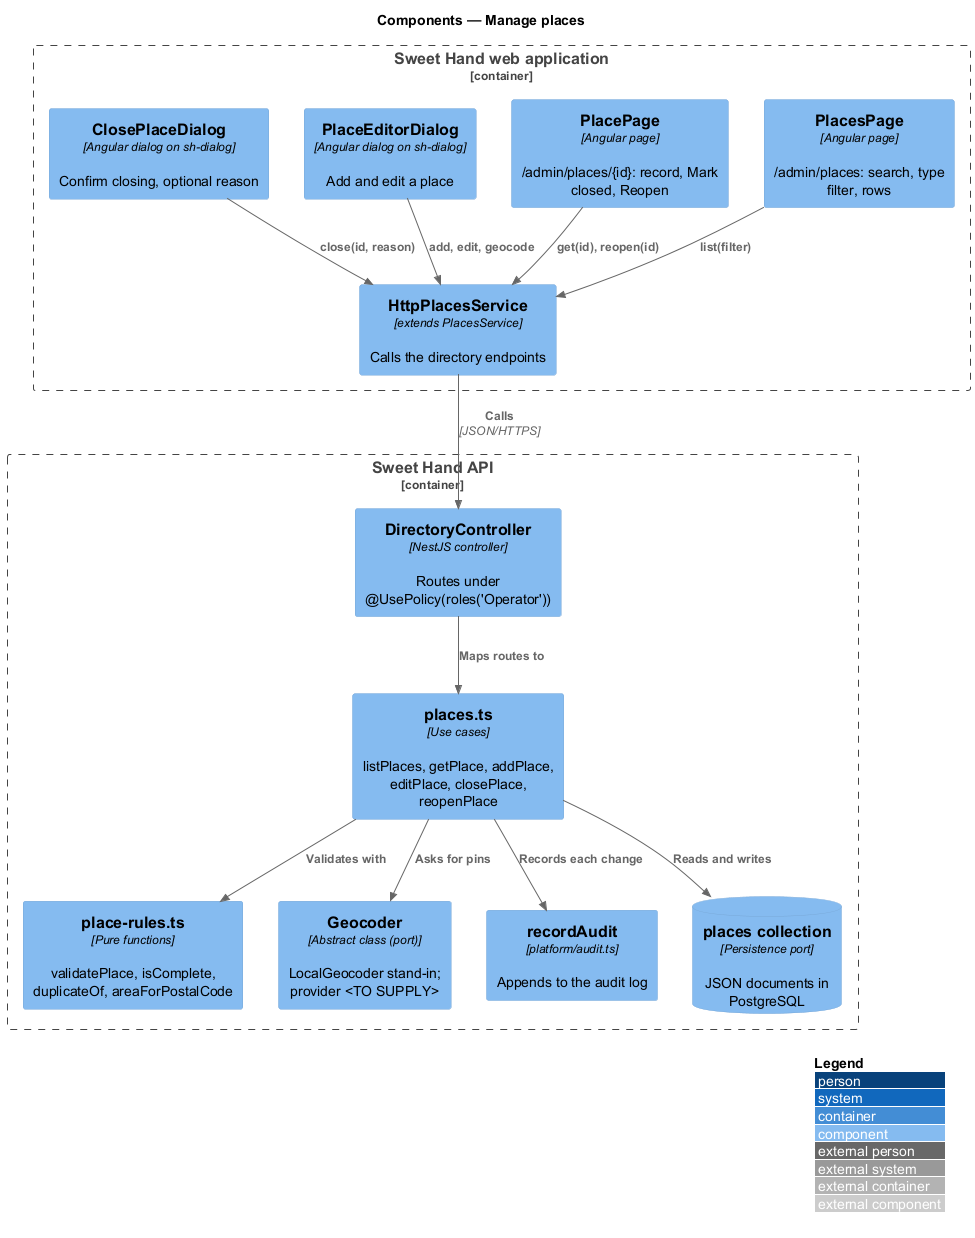

The diagram above was rendered by PlantUML. Its source (embedded in the PNG):
@startuml
!include <C4/C4_Component>
LAYOUT_WITH_LEGEND()
title Components — Manage places

Container_Boundary(spa, "Sweet Hand web application") {
  Component(list, "PlacesPage", "Angular page", "/admin/places: search, type filter, rows")
  Component(page, "PlacePage", "Angular page", "/admin/places/{id}: record, Mark closed, Reopen")
  Component(editor, "PlaceEditorDialog", "Angular dialog on sh-dialog", "Add and edit a place")
  Component(close, "ClosePlaceDialog", "Angular dialog on sh-dialog", "Confirm closing, optional reason")
  Component(svc, "HttpPlacesService", "extends PlacesService", "Calls the directory endpoints")
}
Container_Boundary(api, "Sweet Hand API") {
  Component(ctrl, "DirectoryController", "NestJS controller", "Routes under @UsePolicy(roles('Operator'))")
  Component(uc, "places.ts", "Use cases", "listPlaces, getPlace, addPlace, editPlace, closePlace, reopenPlace")
  Component(rules, "place-rules.ts", "Pure functions", "validatePlace, isComplete, duplicateOf, areaForPostalCode")
  Component(geo, "Geocoder", "Abstract class (port)", "LocalGeocoder stand-in; provider <TO SUPPLY>")
  Component(audit, "recordAudit", "platform/audit.ts", "Appends to the audit log")
  ComponentDb(db, "places collection", "Persistence port", "JSON documents in PostgreSQL")
}
Rel(list, svc, "list(filter)")
Rel(page, svc, "get(id), reopen(id)")
Rel(editor, svc, "add, edit, geocode")
Rel(close, svc, "close(id, reason)")
Rel(svc, ctrl, "Calls", "JSON/HTTPS")
Rel(ctrl, uc, "Maps routes to")
Rel(uc, rules, "Validates with")
Rel(uc, geo, "Asks for pins")
Rel(uc, audit, "Records each change")
Rel(uc, db, "Reads and writes")
@enduml